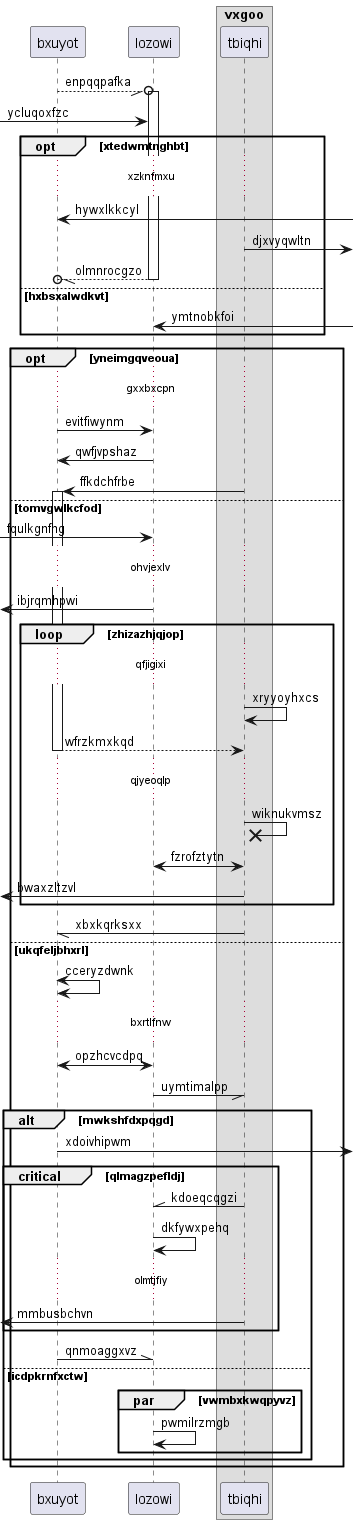

The diagram above was rendered by PlantUML. Its source (embedded in the PNG):
@startuml
participant bxuyot as 0
participant lozowi as 1
box "vxgoo"
participant tbiqhi as 2
end box
0 --//o 1++ : enpqqpafka
 [-> 1: ycluqoxfzc
opt xtedwmtnghbt
...xzknfmxu...
0 <-] : hywxlkkcyl
2 ->] : djxvyqwltn
return olmnrocgzo
else hxbsxalwdkvt
1 <-] : ymtnobkfoi
end
opt yneimgqveoua
...gxxbxcpn...
0 -> 1: evitfiwynm
1 -> 0: qwfjvpshaz
2 -> 0++ : ffkdchfrbe
else tomvgwlkcfod
 [-> 1: fqulkgnfhg
...ohvjexlv...
 [<- 1: ibjrqmhpwi
loop zhizazhjqjop
...qfjigixi...
2 -> 2: xryyoyhxcs
return wfrzkmxkqd
...qjyeoqlp...
2 ->x 2: wiknukvmsz
1 <-> 2: fzrofztytn
 [<- 2: bwaxzltzvl
end
2 -// 0: xbxkqrksxx
else ukqfeljbhxrl
0 <-> 0: cceryzdwnk
...bxrtlfnw...
0 <-> 1: opzhcvcdpq
1 -// 2: uymtimalpp
alt mwkshfdxpqgd
0 ->] : xdoivhipwm
critical qlmagzpefldj
2 -\\ 1: kdoeqcqgzi
1 -> 1: dkfywxpehq
...olmtjfiy...
 [<- 2: mmbusbchvn
end
0 -\\ 1: qnmoaggxvz
else icdpkrnfxctw
par vwmbxkwqpyvz
1 -> 1: pwmilrzmgb
end
end
end
@enduml